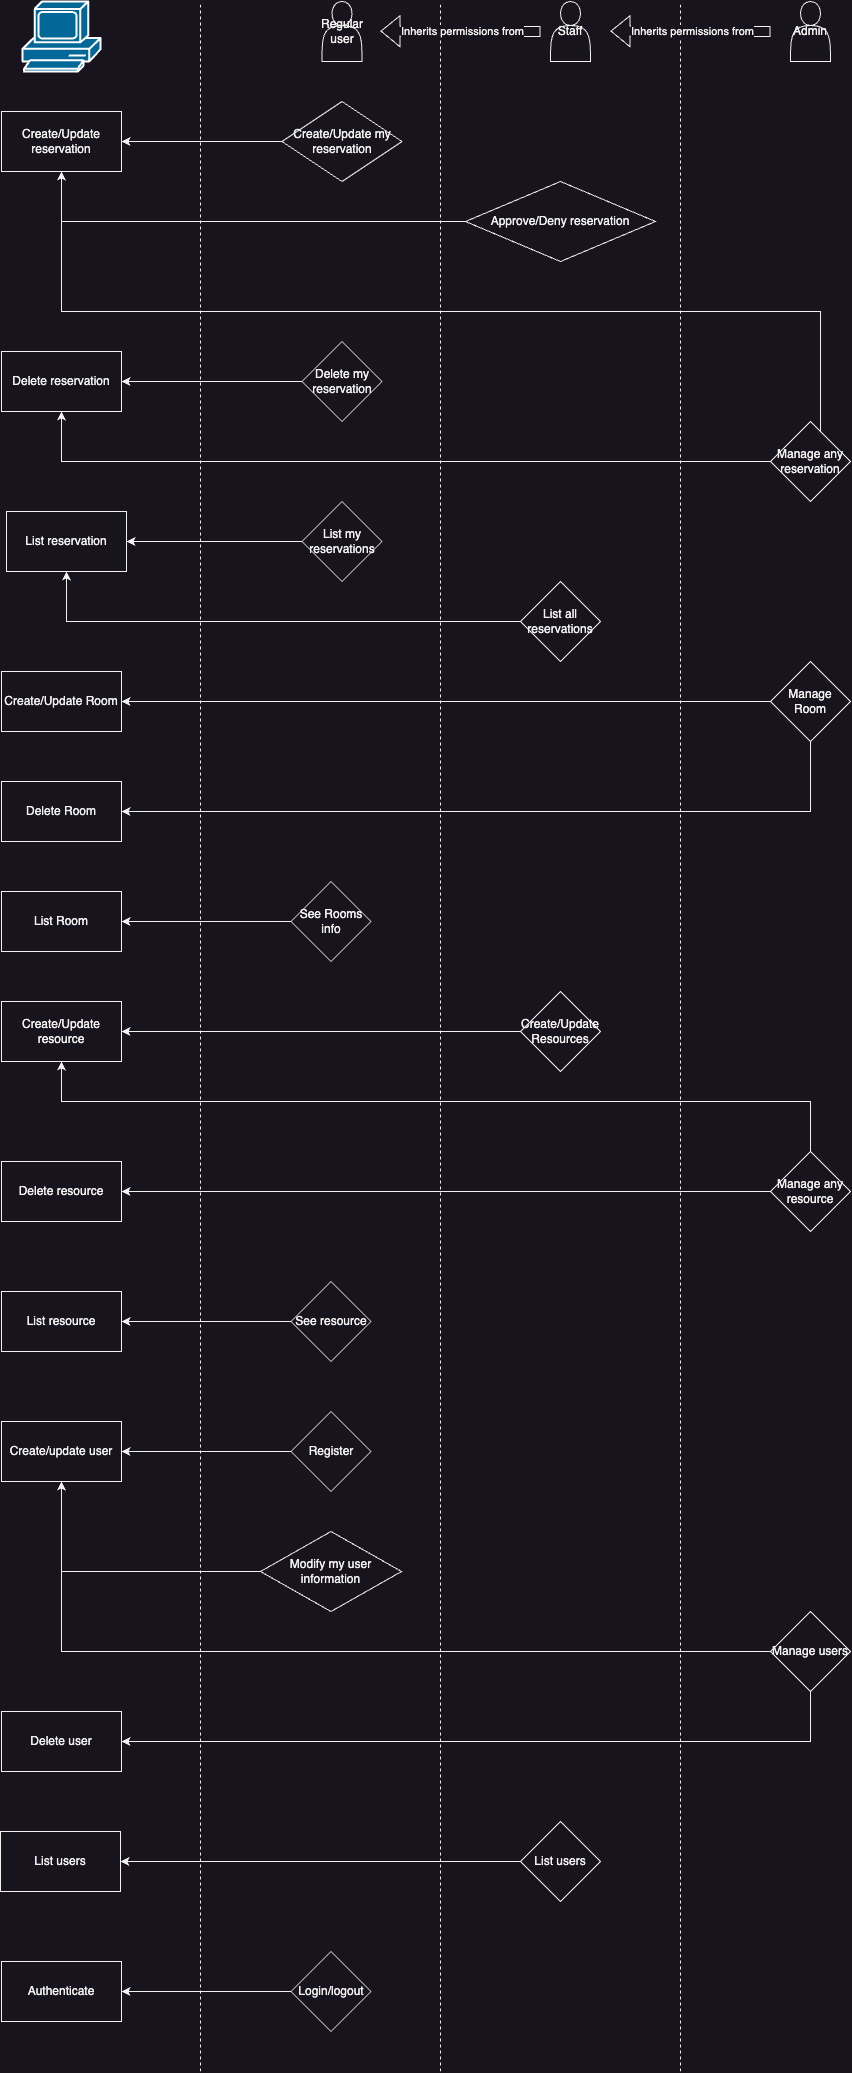

The diagram above was exported from draw.io. Its source (the exported page's mxGraphModel, read from the mxfile embedded in the PNG):
<mxGraphModel dx="2304" dy="1408" grid="1" gridSize="10" guides="1" tooltips="1" connect="1" arrows="1" fold="1" page="1" pageScale="1" pageWidth="1000" pageHeight="2200" math="0" shadow="0">
  <root>
    <mxCell id="0" />
    <mxCell id="1" parent="0" />
    <mxCell id="rcITRklgDgrTLdnSgAKB-1" value="Regular user" style="shape=actor;whiteSpace=wrap;html=1;" vertex="1" parent="1">
      <mxGeometry x="361.5" y="50" width="40" height="60" as="geometry" />
    </mxCell>
    <mxCell id="8LUgnTnxpEEuJkNweMVP-16" style="edgeStyle=orthogonalEdgeStyle;rounded=0;orthogonalLoop=1;jettySize=auto;html=1;entryX=1;entryY=0.5;entryDx=0;entryDy=0;" edge="1" parent="1" source="rcITRklgDgrTLdnSgAKB-2" target="rcITRklgDgrTLdnSgAKB-9">
      <mxGeometry relative="1" as="geometry" />
    </mxCell>
    <mxCell id="rcITRklgDgrTLdnSgAKB-2" value="Create/Update my reservation" style="rhombus;whiteSpace=wrap;html=1;" vertex="1" parent="1">
      <mxGeometry x="321.5" y="150" width="120" height="80" as="geometry" />
    </mxCell>
    <mxCell id="rcITRklgDgrTLdnSgAKB-6" value="Staff" style="shape=actor;whiteSpace=wrap;html=1;" vertex="1" parent="1">
      <mxGeometry x="590" y="50" width="40" height="60" as="geometry" />
    </mxCell>
    <mxCell id="rcITRklgDgrTLdnSgAKB-7" value="" style="shape=mxgraph.cisco.computers_and_peripherals.pc;html=1;pointerEvents=1;dashed=0;fillColor=#036897;strokeColor=#ffffff;strokeWidth=2;verticalLabelPosition=bottom;verticalAlign=top;align=center;outlineConnect=0;" vertex="1" parent="1">
      <mxGeometry x="62" y="50" width="78" height="70" as="geometry" />
    </mxCell>
    <mxCell id="rcITRklgDgrTLdnSgAKB-9" value="Create/Update reservation" style="whiteSpace=wrap;html=1;" vertex="1" parent="1">
      <mxGeometry x="41" y="160" width="120" height="60" as="geometry" />
    </mxCell>
    <mxCell id="8LUgnTnxpEEuJkNweMVP-20" style="edgeStyle=orthogonalEdgeStyle;rounded=0;orthogonalLoop=1;jettySize=auto;html=1;exitX=0;exitY=0.5;exitDx=0;exitDy=0;" edge="1" parent="1" source="rcITRklgDgrTLdnSgAKB-11" target="rcITRklgDgrTLdnSgAKB-14">
      <mxGeometry relative="1" as="geometry" />
    </mxCell>
    <mxCell id="rcITRklgDgrTLdnSgAKB-11" value="List my reservations" style="rhombus;whiteSpace=wrap;html=1;" vertex="1" parent="1">
      <mxGeometry x="341.5" y="550" width="80" height="80" as="geometry" />
    </mxCell>
    <mxCell id="8LUgnTnxpEEuJkNweMVP-21" style="edgeStyle=orthogonalEdgeStyle;rounded=0;orthogonalLoop=1;jettySize=auto;html=1;entryX=0.5;entryY=1;entryDx=0;entryDy=0;" edge="1" parent="1" source="rcITRklgDgrTLdnSgAKB-12" target="rcITRklgDgrTLdnSgAKB-14">
      <mxGeometry relative="1" as="geometry" />
    </mxCell>
    <mxCell id="rcITRklgDgrTLdnSgAKB-12" value="List all reservations" style="rhombus;whiteSpace=wrap;html=1;" vertex="1" parent="1">
      <mxGeometry x="560" y="630" width="80" height="80" as="geometry" />
    </mxCell>
    <mxCell id="8LUgnTnxpEEuJkNweMVP-17" style="edgeStyle=orthogonalEdgeStyle;rounded=0;orthogonalLoop=1;jettySize=auto;html=1;" edge="1" parent="1" source="rcITRklgDgrTLdnSgAKB-13" target="rcITRklgDgrTLdnSgAKB-9">
      <mxGeometry relative="1" as="geometry" />
    </mxCell>
    <mxCell id="rcITRklgDgrTLdnSgAKB-13" value="Approve/Deny&lt;span style=&quot;background-color: initial;&quot;&gt;&amp;nbsp;reservation&lt;/span&gt;" style="rhombus;whiteSpace=wrap;html=1;" vertex="1" parent="1">
      <mxGeometry x="505" y="230" width="190" height="80" as="geometry" />
    </mxCell>
    <mxCell id="rcITRklgDgrTLdnSgAKB-14" value="List reservation" style="whiteSpace=wrap;html=1;" vertex="1" parent="1">
      <mxGeometry x="46" y="560" width="120" height="60" as="geometry" />
    </mxCell>
    <mxCell id="rcITRklgDgrTLdnSgAKB-18" value="Authenticate" style="whiteSpace=wrap;html=1;" vertex="1" parent="1">
      <mxGeometry x="41" y="2010" width="120" height="60" as="geometry" />
    </mxCell>
    <mxCell id="8LUgnTnxpEEuJkNweMVP-47" style="edgeStyle=orthogonalEdgeStyle;rounded=0;orthogonalLoop=1;jettySize=auto;html=1;" edge="1" parent="1" source="rcITRklgDgrTLdnSgAKB-20" target="rcITRklgDgrTLdnSgAKB-18">
      <mxGeometry relative="1" as="geometry" />
    </mxCell>
    <mxCell id="rcITRklgDgrTLdnSgAKB-20" value="Login/logout" style="rhombus;whiteSpace=wrap;html=1;" vertex="1" parent="1">
      <mxGeometry x="330.5" y="2000" width="80" height="80" as="geometry" />
    </mxCell>
    <mxCell id="61GhTZEKleQtqTt9Y7Nd-1" value="List Room" style="whiteSpace=wrap;html=1;" vertex="1" parent="1">
      <mxGeometry x="41" y="940" width="120" height="60" as="geometry" />
    </mxCell>
    <mxCell id="8LUgnTnxpEEuJkNweMVP-30" style="edgeStyle=orthogonalEdgeStyle;rounded=0;orthogonalLoop=1;jettySize=auto;html=1;exitX=0;exitY=0.5;exitDx=0;exitDy=0;entryX=1;entryY=0.5;entryDx=0;entryDy=0;" edge="1" parent="1" source="61GhTZEKleQtqTt9Y7Nd-3" target="61GhTZEKleQtqTt9Y7Nd-1">
      <mxGeometry relative="1" as="geometry" />
    </mxCell>
    <mxCell id="61GhTZEKleQtqTt9Y7Nd-3" value="See Rooms info" style="rhombus;whiteSpace=wrap;html=1;" vertex="1" parent="1">
      <mxGeometry x="330.5" y="930" width="80" height="80" as="geometry" />
    </mxCell>
    <mxCell id="bMz_eJsmacUYI-Yb3FLh-1" value="Admin" style="shape=actor;whiteSpace=wrap;html=1;" vertex="1" parent="1">
      <mxGeometry x="830" y="50" width="40" height="60" as="geometry" />
    </mxCell>
    <mxCell id="8LUgnTnxpEEuJkNweMVP-42" style="edgeStyle=orthogonalEdgeStyle;rounded=0;orthogonalLoop=1;jettySize=auto;html=1;entryX=0.5;entryY=1;entryDx=0;entryDy=0;" edge="1" parent="1" source="bMz_eJsmacUYI-Yb3FLh-2" target="bMz_eJsmacUYI-Yb3FLh-4">
      <mxGeometry relative="1" as="geometry" />
    </mxCell>
    <mxCell id="8LUgnTnxpEEuJkNweMVP-44" style="edgeStyle=orthogonalEdgeStyle;rounded=0;orthogonalLoop=1;jettySize=auto;html=1;exitX=0.5;exitY=1;exitDx=0;exitDy=0;entryX=1;entryY=0.5;entryDx=0;entryDy=0;" edge="1" parent="1" source="bMz_eJsmacUYI-Yb3FLh-2" target="8LUgnTnxpEEuJkNweMVP-43">
      <mxGeometry relative="1" as="geometry" />
    </mxCell>
    <mxCell id="bMz_eJsmacUYI-Yb3FLh-2" value="Manage users" style="rhombus;whiteSpace=wrap;html=1;" vertex="1" parent="1">
      <mxGeometry x="810" y="1660" width="80" height="80" as="geometry" />
    </mxCell>
    <mxCell id="bMz_eJsmacUYI-Yb3FLh-3" value="List users" style="whiteSpace=wrap;html=1;" vertex="1" parent="1">
      <mxGeometry x="40" y="1880" width="120" height="60" as="geometry" />
    </mxCell>
    <mxCell id="bMz_eJsmacUYI-Yb3FLh-4" value="Create/update user" style="whiteSpace=wrap;html=1;" vertex="1" parent="1">
      <mxGeometry x="41" y="1470" width="120" height="60" as="geometry" />
    </mxCell>
    <mxCell id="bMz_eJsmacUYI-Yb3FLh-7" value="" style="endArrow=none;dashed=1;html=1;rounded=0;" edge="1" parent="1">
      <mxGeometry width="50" height="50" relative="1" as="geometry">
        <mxPoint x="240" y="2120" as="sourcePoint" />
        <mxPoint x="240" y="50" as="targetPoint" />
      </mxGeometry>
    </mxCell>
    <mxCell id="8LUgnTnxpEEuJkNweMVP-1" value="List resource" style="whiteSpace=wrap;html=1;" vertex="1" parent="1">
      <mxGeometry x="41" y="1340" width="120" height="60" as="geometry" />
    </mxCell>
    <mxCell id="8LUgnTnxpEEuJkNweMVP-31" style="edgeStyle=orthogonalEdgeStyle;rounded=0;orthogonalLoop=1;jettySize=auto;html=1;exitX=0;exitY=0.5;exitDx=0;exitDy=0;entryX=1;entryY=0.5;entryDx=0;entryDy=0;" edge="1" parent="1" source="8LUgnTnxpEEuJkNweMVP-4" target="8LUgnTnxpEEuJkNweMVP-23">
      <mxGeometry relative="1" as="geometry" />
    </mxCell>
    <mxCell id="8LUgnTnxpEEuJkNweMVP-4" value="Create/Update Resources" style="rhombus;whiteSpace=wrap;html=1;" vertex="1" parent="1">
      <mxGeometry x="560" y="1040" width="80" height="80" as="geometry" />
    </mxCell>
    <mxCell id="8LUgnTnxpEEuJkNweMVP-6" value="Create/Update Room" style="whiteSpace=wrap;html=1;" vertex="1" parent="1">
      <mxGeometry x="41" y="720" width="120" height="60" as="geometry" />
    </mxCell>
    <mxCell id="8LUgnTnxpEEuJkNweMVP-25" style="edgeStyle=orthogonalEdgeStyle;rounded=0;orthogonalLoop=1;jettySize=auto;html=1;entryX=1;entryY=0.5;entryDx=0;entryDy=0;" edge="1" parent="1" source="8LUgnTnxpEEuJkNweMVP-7" target="8LUgnTnxpEEuJkNweMVP-6">
      <mxGeometry relative="1" as="geometry" />
    </mxCell>
    <mxCell id="8LUgnTnxpEEuJkNweMVP-27" style="edgeStyle=orthogonalEdgeStyle;rounded=0;orthogonalLoop=1;jettySize=auto;html=1;exitX=0.5;exitY=1;exitDx=0;exitDy=0;entryX=1;entryY=0.5;entryDx=0;entryDy=0;" edge="1" parent="1" source="8LUgnTnxpEEuJkNweMVP-7" target="8LUgnTnxpEEuJkNweMVP-22">
      <mxGeometry relative="1" as="geometry" />
    </mxCell>
    <mxCell id="8LUgnTnxpEEuJkNweMVP-7" value="Manage Room" style="rhombus;whiteSpace=wrap;html=1;" vertex="1" parent="1">
      <mxGeometry x="810" y="710" width="80" height="80" as="geometry" />
    </mxCell>
    <mxCell id="8LUgnTnxpEEuJkNweMVP-9" value="Delete reservation" style="whiteSpace=wrap;html=1;" vertex="1" parent="1">
      <mxGeometry x="41" y="400" width="120" height="60" as="geometry" />
    </mxCell>
    <mxCell id="8LUgnTnxpEEuJkNweMVP-18" style="edgeStyle=orthogonalEdgeStyle;rounded=0;orthogonalLoop=1;jettySize=auto;html=1;exitX=0;exitY=0.5;exitDx=0;exitDy=0;entryX=1;entryY=0.5;entryDx=0;entryDy=0;" edge="1" parent="1" source="8LUgnTnxpEEuJkNweMVP-11" target="8LUgnTnxpEEuJkNweMVP-9">
      <mxGeometry relative="1" as="geometry" />
    </mxCell>
    <mxCell id="8LUgnTnxpEEuJkNweMVP-11" value="Delete my reservation" style="rhombus;whiteSpace=wrap;html=1;" vertex="1" parent="1">
      <mxGeometry x="341.5" y="390" width="80" height="80" as="geometry" />
    </mxCell>
    <mxCell id="8LUgnTnxpEEuJkNweMVP-19" style="edgeStyle=orthogonalEdgeStyle;rounded=0;orthogonalLoop=1;jettySize=auto;html=1;exitX=0;exitY=0.5;exitDx=0;exitDy=0;entryX=0.5;entryY=1;entryDx=0;entryDy=0;" edge="1" parent="1" source="8LUgnTnxpEEuJkNweMVP-14" target="8LUgnTnxpEEuJkNweMVP-9">
      <mxGeometry relative="1" as="geometry" />
    </mxCell>
    <mxCell id="8LUgnTnxpEEuJkNweMVP-29" style="edgeStyle=orthogonalEdgeStyle;rounded=0;orthogonalLoop=1;jettySize=auto;html=1;entryX=0.5;entryY=1;entryDx=0;entryDy=0;" edge="1" parent="1" source="8LUgnTnxpEEuJkNweMVP-14" target="rcITRklgDgrTLdnSgAKB-9">
      <mxGeometry relative="1" as="geometry">
        <Array as="points">
          <mxPoint x="860" y="360" />
          <mxPoint x="101" y="360" />
        </Array>
      </mxGeometry>
    </mxCell>
    <mxCell id="8LUgnTnxpEEuJkNweMVP-14" value="Manage any reservation" style="rhombus;whiteSpace=wrap;html=1;" vertex="1" parent="1">
      <mxGeometry x="810" y="470" width="80" height="80" as="geometry" />
    </mxCell>
    <mxCell id="8LUgnTnxpEEuJkNweMVP-22" value="Delete Room" style="whiteSpace=wrap;html=1;" vertex="1" parent="1">
      <mxGeometry x="41" y="830" width="120" height="60" as="geometry" />
    </mxCell>
    <mxCell id="8LUgnTnxpEEuJkNweMVP-23" value="Create/Update resource" style="whiteSpace=wrap;html=1;" vertex="1" parent="1">
      <mxGeometry x="41" y="1050" width="120" height="60" as="geometry" />
    </mxCell>
    <mxCell id="8LUgnTnxpEEuJkNweMVP-24" value="Delete resource" style="whiteSpace=wrap;html=1;" vertex="1" parent="1">
      <mxGeometry x="41" y="1210" width="120" height="60" as="geometry" />
    </mxCell>
    <mxCell id="8LUgnTnxpEEuJkNweMVP-35" style="edgeStyle=orthogonalEdgeStyle;rounded=0;orthogonalLoop=1;jettySize=auto;html=1;exitX=0;exitY=0.5;exitDx=0;exitDy=0;entryX=1;entryY=0.5;entryDx=0;entryDy=0;" edge="1" parent="1" source="8LUgnTnxpEEuJkNweMVP-32" target="8LUgnTnxpEEuJkNweMVP-24">
      <mxGeometry relative="1" as="geometry" />
    </mxCell>
    <mxCell id="8LUgnTnxpEEuJkNweMVP-37" style="edgeStyle=orthogonalEdgeStyle;rounded=0;orthogonalLoop=1;jettySize=auto;html=1;exitX=0.5;exitY=0;exitDx=0;exitDy=0;entryX=0.5;entryY=1;entryDx=0;entryDy=0;" edge="1" parent="1" source="8LUgnTnxpEEuJkNweMVP-32" target="8LUgnTnxpEEuJkNweMVP-23">
      <mxGeometry relative="1" as="geometry">
        <Array as="points">
          <mxPoint x="850" y="1150" />
          <mxPoint x="101" y="1150" />
        </Array>
      </mxGeometry>
    </mxCell>
    <mxCell id="8LUgnTnxpEEuJkNweMVP-32" value="Manage any resource" style="rhombus;whiteSpace=wrap;html=1;" vertex="1" parent="1">
      <mxGeometry x="810" y="1200" width="80" height="80" as="geometry" />
    </mxCell>
    <mxCell id="8LUgnTnxpEEuJkNweMVP-34" style="edgeStyle=orthogonalEdgeStyle;rounded=0;orthogonalLoop=1;jettySize=auto;html=1;exitX=0;exitY=0.5;exitDx=0;exitDy=0;entryX=1;entryY=0.5;entryDx=0;entryDy=0;" edge="1" parent="1" source="8LUgnTnxpEEuJkNweMVP-33" target="8LUgnTnxpEEuJkNweMVP-1">
      <mxGeometry relative="1" as="geometry" />
    </mxCell>
    <mxCell id="8LUgnTnxpEEuJkNweMVP-33" value="See resource" style="rhombus;whiteSpace=wrap;html=1;" vertex="1" parent="1">
      <mxGeometry x="330.5" y="1330" width="80" height="80" as="geometry" />
    </mxCell>
    <mxCell id="8LUgnTnxpEEuJkNweMVP-40" style="edgeStyle=orthogonalEdgeStyle;rounded=0;orthogonalLoop=1;jettySize=auto;html=1;entryX=1;entryY=0.5;entryDx=0;entryDy=0;" edge="1" parent="1" source="8LUgnTnxpEEuJkNweMVP-38" target="bMz_eJsmacUYI-Yb3FLh-4">
      <mxGeometry relative="1" as="geometry" />
    </mxCell>
    <mxCell id="8LUgnTnxpEEuJkNweMVP-38" value="Register" style="rhombus;whiteSpace=wrap;html=1;" vertex="1" parent="1">
      <mxGeometry x="330.5" y="1460" width="80" height="80" as="geometry" />
    </mxCell>
    <mxCell id="8LUgnTnxpEEuJkNweMVP-41" style="edgeStyle=orthogonalEdgeStyle;rounded=0;orthogonalLoop=1;jettySize=auto;html=1;entryX=0.5;entryY=1;entryDx=0;entryDy=0;" edge="1" parent="1" source="8LUgnTnxpEEuJkNweMVP-39" target="bMz_eJsmacUYI-Yb3FLh-4">
      <mxGeometry relative="1" as="geometry" />
    </mxCell>
    <mxCell id="8LUgnTnxpEEuJkNweMVP-39" value="Modify my user information" style="rhombus;whiteSpace=wrap;html=1;" vertex="1" parent="1">
      <mxGeometry x="300" y="1580" width="141" height="80" as="geometry" />
    </mxCell>
    <mxCell id="8LUgnTnxpEEuJkNweMVP-43" value="Delete user" style="whiteSpace=wrap;html=1;" vertex="1" parent="1">
      <mxGeometry x="41" y="1760" width="120" height="60" as="geometry" />
    </mxCell>
    <mxCell id="8LUgnTnxpEEuJkNweMVP-46" style="edgeStyle=orthogonalEdgeStyle;rounded=0;orthogonalLoop=1;jettySize=auto;html=1;" edge="1" parent="1" source="8LUgnTnxpEEuJkNweMVP-45" target="bMz_eJsmacUYI-Yb3FLh-3">
      <mxGeometry relative="1" as="geometry" />
    </mxCell>
    <mxCell id="8LUgnTnxpEEuJkNweMVP-45" value="List users" style="rhombus;whiteSpace=wrap;html=1;" vertex="1" parent="1">
      <mxGeometry x="560" y="1870" width="80" height="80" as="geometry" />
    </mxCell>
    <mxCell id="8LUgnTnxpEEuJkNweMVP-48" value="" style="endArrow=none;dashed=1;html=1;rounded=0;" edge="1" parent="1">
      <mxGeometry width="50" height="50" relative="1" as="geometry">
        <mxPoint x="480" y="2120" as="sourcePoint" />
        <mxPoint x="480" y="50" as="targetPoint" />
      </mxGeometry>
    </mxCell>
    <mxCell id="8LUgnTnxpEEuJkNweMVP-49" value="" style="endArrow=none;dashed=1;html=1;rounded=0;" edge="1" parent="1">
      <mxGeometry width="50" height="50" relative="1" as="geometry">
        <mxPoint x="720" y="2120" as="sourcePoint" />
        <mxPoint x="720" y="50" as="targetPoint" />
      </mxGeometry>
    </mxCell>
    <mxCell id="8LUgnTnxpEEuJkNweMVP-50" value="" style="shape=flexArrow;endArrow=none;startArrow=classic;html=1;rounded=0;endFill=0;" edge="1" parent="1">
      <mxGeometry width="100" height="100" relative="1" as="geometry">
        <mxPoint x="650" y="79.63" as="sourcePoint" />
        <mxPoint x="810" y="80" as="targetPoint" />
      </mxGeometry>
    </mxCell>
    <mxCell id="8LUgnTnxpEEuJkNweMVP-51" value="Inherits permissions from" style="edgeLabel;html=1;align=center;verticalAlign=middle;resizable=0;points=[];" vertex="1" connectable="0" parent="8LUgnTnxpEEuJkNweMVP-50">
      <mxGeometry x="0.0156" relative="1" as="geometry">
        <mxPoint as="offset" />
      </mxGeometry>
    </mxCell>
    <mxCell id="8LUgnTnxpEEuJkNweMVP-54" value="" style="shape=flexArrow;endArrow=none;startArrow=classic;html=1;rounded=0;endFill=0;" edge="1" parent="1">
      <mxGeometry width="100" height="100" relative="1" as="geometry">
        <mxPoint x="420" y="79.63" as="sourcePoint" />
        <mxPoint x="580" y="80" as="targetPoint" />
      </mxGeometry>
    </mxCell>
    <mxCell id="8LUgnTnxpEEuJkNweMVP-55" value="Inherits permissions from" style="edgeLabel;html=1;align=center;verticalAlign=middle;resizable=0;points=[];" vertex="1" connectable="0" parent="8LUgnTnxpEEuJkNweMVP-54">
      <mxGeometry x="0.0156" relative="1" as="geometry">
        <mxPoint as="offset" />
      </mxGeometry>
    </mxCell>
  </root>
</mxGraphModel>